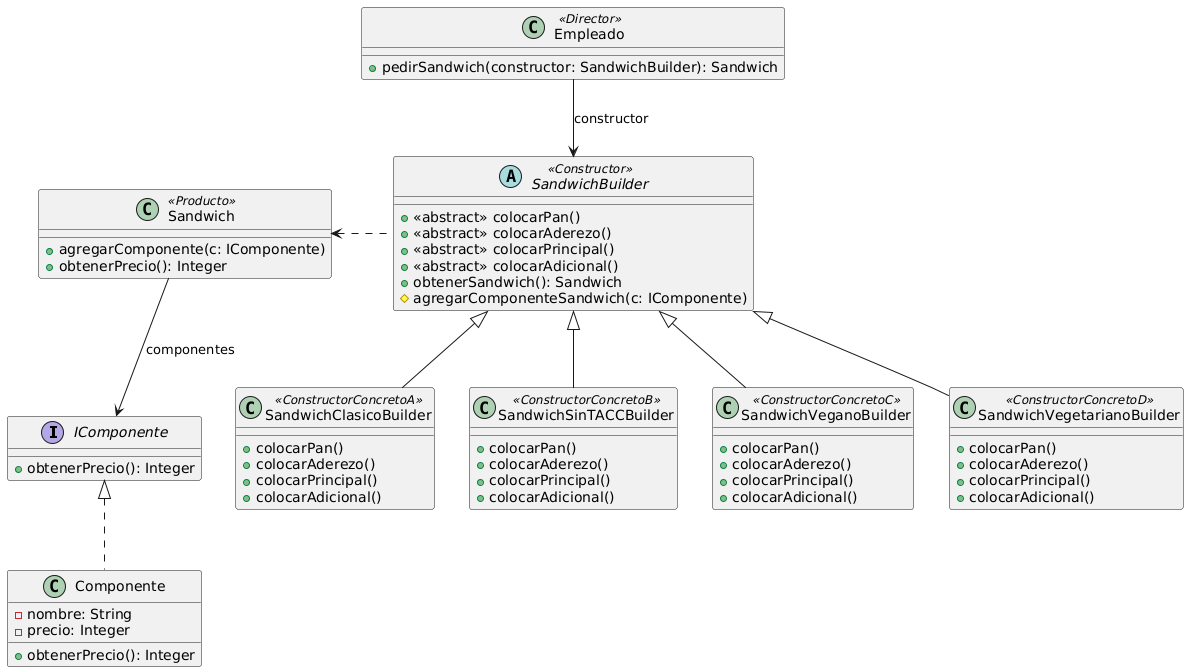

The diagram above was rendered by PlantUML. Its source (embedded in the PNG):
@startuml
interface IComponente {
+obtenerPrecio(): Integer
}

class Componente implements IComponente {
-nombre: String
-precio: Integer
+obtenerPrecio(): Integer
}

class Empleado <<Director>> {
+pedirSandwich(constructor: SandwichBuilder): Sandwich
}

class Sandwich <<Producto>> {
+agregarComponente(c: IComponente)
+obtenerPrecio(): Integer
}

abstract class SandwichBuilder <<Constructor>> {
+<<abstract>> colocarPan()
+<<abstract>> colocarAderezo()
+<<abstract>> colocarPrincipal()
+<<abstract>> colocarAdicional()
+obtenerSandwich(): Sandwich
#agregarComponenteSandwich(c: IComponente)
}

class SandwichClasicoBuilder <<ConstructorConcretoA>> {
+colocarPan()
+colocarAderezo()
+colocarPrincipal()
+colocarAdicional()
}

class SandwichSinTACCBuilder <<ConstructorConcretoB>> {
+colocarPan()
+colocarAderezo()
+colocarPrincipal()
+colocarAdicional()
}

class SandwichVeganoBuilder <<ConstructorConcretoC>> {
+colocarPan()
+colocarAderezo()
+colocarPrincipal()
+colocarAdicional()
}

class SandwichVegetarianoBuilder <<ConstructorConcretoD>> {
+colocarPan()
+colocarAderezo()
+colocarPrincipal()
+colocarAdicional()
}

SandwichBuilder <|-- SandwichClasicoBuilder

SandwichBuilder <|-- SandwichSinTACCBuilder

SandwichBuilder <|-- SandwichVeganoBuilder

SandwichBuilder <|-- SandwichVegetarianoBuilder

Sandwich --> IComponente : componentes

Empleado --> SandwichBuilder : constructor

SandwichBuilder .left.> Sandwich
@enduml